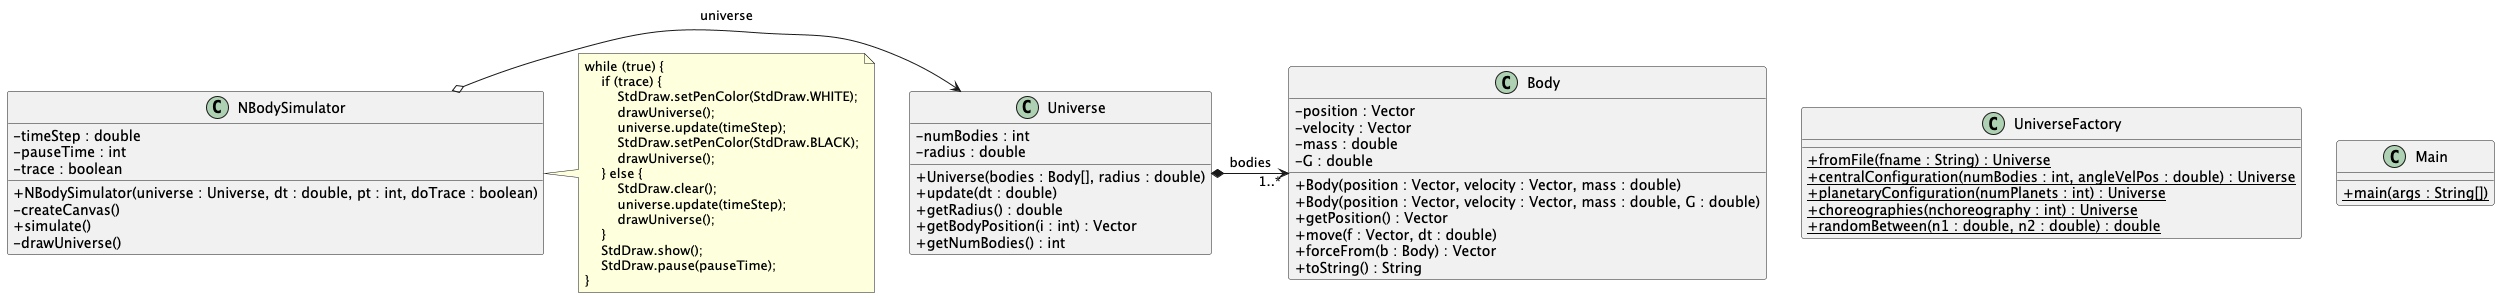

The diagram above was rendered by PlantUML. Its source (embedded in the PNG):
@startuml

skinparam classAttributeIconSize 0

class Body {
- position : Vector
- velocity : Vector
- mass : double
- G : double
+ Body(position : Vector, velocity : Vector, mass : double)
+ Body(position : Vector, velocity : Vector, mass : double, G : double)
+ getPosition() : Vector
+ move(f : Vector, dt : double)
+ forceFrom(b : Body) : Vector
+ toString() : String
}

class Universe {
- numBodies : int
- radius : double
+ Universe(bodies : Body[], radius : double)
+ update(dt : double)
+ getRadius() : double
+ getBodyPosition(i : int) : Vector
+ getNumBodies() : int
}

class UniverseFactory {
+ {static} fromFile(fname : String) : Universe
+ {static} centralConfiguration(numBodies : int, angleVelPos : double) : Universe
+ {static} planetaryConfiguration(numPlanets : int) : Universe
+ {static} choreographies(nchoreography : int) : Universe
+ {static} randomBetween(n1 : double, n2 : double) : double
}

class NBodySimulator {
- timeStep : double
- pauseTime : int
- trace : boolean
+ NBodySimulator(universe : Universe, dt : double, pt : int, doTrace : boolean)
- createCanvas()
+ simulate()
- drawUniverse()
}

class Main {
+ {static} main(args : String[])
}

Universe *-> "1..*" Body : bodies
NBodySimulator o-> Universe : universe

note right of NBodySimulator
while (true) {
    if (trace) {
        StdDraw.setPenColor(StdDraw.WHITE);
        drawUniverse();
        universe.update(timeStep);
        StdDraw.setPenColor(StdDraw.BLACK);
        drawUniverse();
    } else {
        StdDraw.clear();
        universe.update(timeStep);
        drawUniverse();
    }
    StdDraw.show();
    StdDraw.pause(pauseTime);
}
end note

@enduml